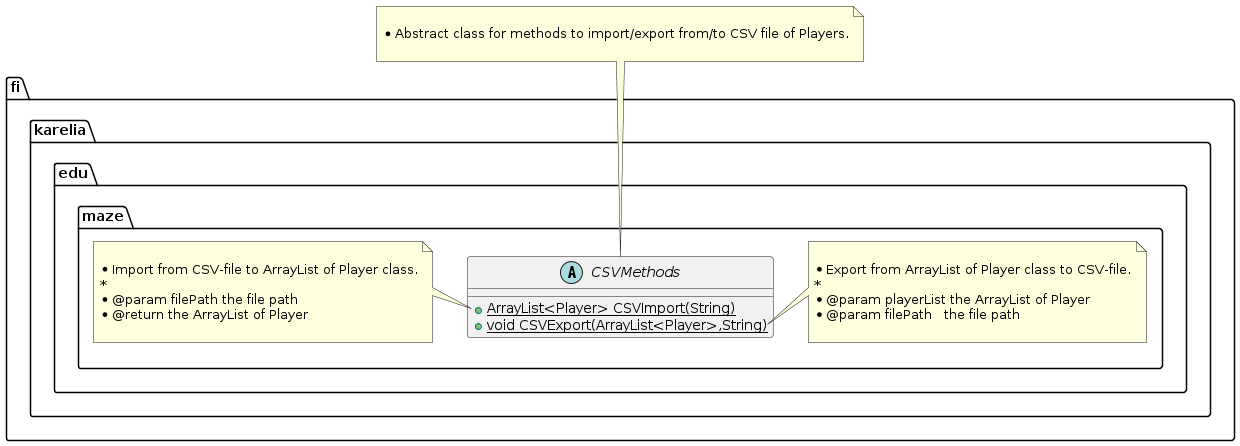

The diagram above was rendered by PlantUML. Its source (embedded in the PNG):
@startuml
abstract class fi.karelia.edu.maze.CSVMethods {
+ {static} ArrayList<Player> CSVImport(String)
+ {static} void CSVExport(ArrayList<Player>,String)
}
note top of fi.karelia.edu.maze.CSVMethods

 * Abstract class for methods to import/export from/to CSV file of Players.
 
end note

note left of fi.karelia.edu.maze.CSVMethods::CSVImport(String)

     * Import from CSV-file to ArrayList of Player class.
     *
     * @param filePath the file path
     * @return the ArrayList of Player
     
end note
note right of fi.karelia.edu.maze.CSVMethods::CSVExport(ArrayList<Player>,String)

     * Export from ArrayList of Player class to CSV-file.
     *
     * @param playerList the ArrayList of Player
     * @param filePath   the file path
     
end note

@enduml